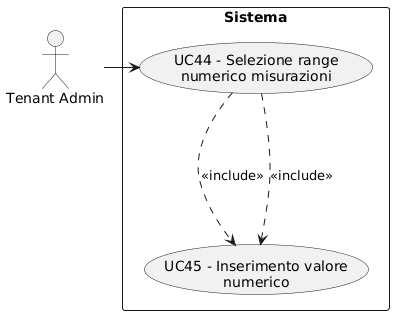

The diagram above was rendered by PlantUML. Its source (embedded in the PNG):
@startuml
skinparam wrapWidth 200
skinparam MaxMessageSize 150
top to bottom direction
skinparam packageStyle rectangle

actor "Tenant Admin" as CA_tenant_adm

rectangle "Sistema" {
    usecase "UC45 - Inserimento valore numerico" as inserimento_valore_numerico
    usecase "UC44 - Selezione range numerico misurazioni" as selezione_range_numerico
}

CA_tenant_adm -right-> selezione_range_numerico
selezione_range_numerico -down..> inserimento_valore_numerico : <<include>>
selezione_range_numerico -down..> inserimento_valore_numerico : <<include>>
@enduml